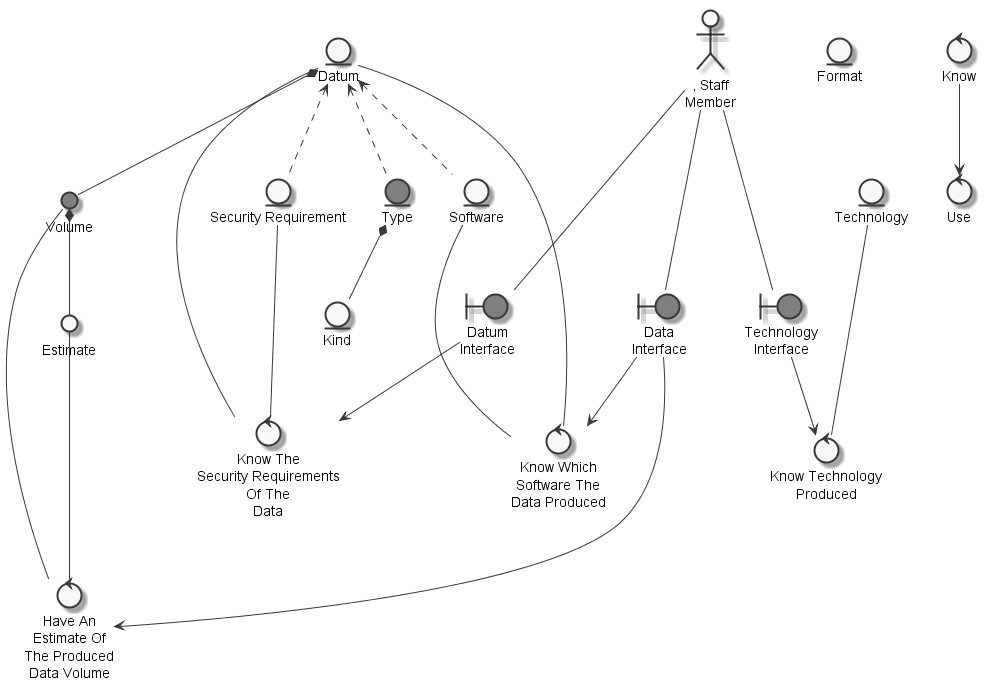

The diagram above was rendered by PlantUML. Its source (embedded in the PNG):
@startuml
	skinparam defaultTextAlignment center
	skinparam monochrome true

	entity "Datum" as thingdatum
	entity "Kind" as thingkind
	entity "Type" as thingtype #grey
	entity "Format" as thingformat
	entity "Software" as thingsoftware
	entity "Technology" as thingtechnology
	entity "Security Requirement" as thingsecurityrequirement
	actor ", Staff\nMember" as actoritstaffmember
	circle "Estimate" as thingestimate
	circle "Volume" as thingvolume #grey
	boundary "Datum\nInterface" as thingdatuminterface #grey
	boundary "Data\nInterface" as thingdatainterface #grey
	boundary "Technology\nInterface" as thingtechnologyinterface #grey
	control "Know The\nSecurity Requirements\nOf The\nData" as controlknowsecurityrequirements
	control "Have An\nEstimate Of\nThe Produced\nData Volume" as controlhaveestimate
	control "Know" as controlknow
	control "Use" as controluse
	control "Know Which\nSoftware The\nData Produced" as controlknowsoftwaredata
	control "Know Technology\nProduced" as controlknowtechnology

	thingtype *-- thingkind
	thingdatum <.. thingtype
	thingdatum <.. thingsoftware
	thingdatum <.. thingsecurityrequirement
	thingvolume *-- thingestimate
	thingdatum *-- thingvolume
	actoritstaffmember --- thingdatuminterface
	actoritstaffmember --- thingdatainterface
	actoritstaffmember --- thingtechnologyinterface
	thingsecurityrequirement --- controlknowsecurityrequirements
	thingdatum --- controlknowsecurityrequirements
	thingdatuminterface --> controlknowsecurityrequirements
	thingestimate --- controlhaveestimate
	thingvolume --- controlhaveestimate
	thingdatainterface --> controlhaveestimate
	controlknow --> controluse
	thingsoftware --- controlknowsoftwaredata
	thingdatainterface --> controlknowsoftwaredata
	thingdatum --- controlknowsoftwaredata
	thingtechnology --- controlknowtechnology
	thingtechnologyinterface --> controlknowtechnology

@enduml